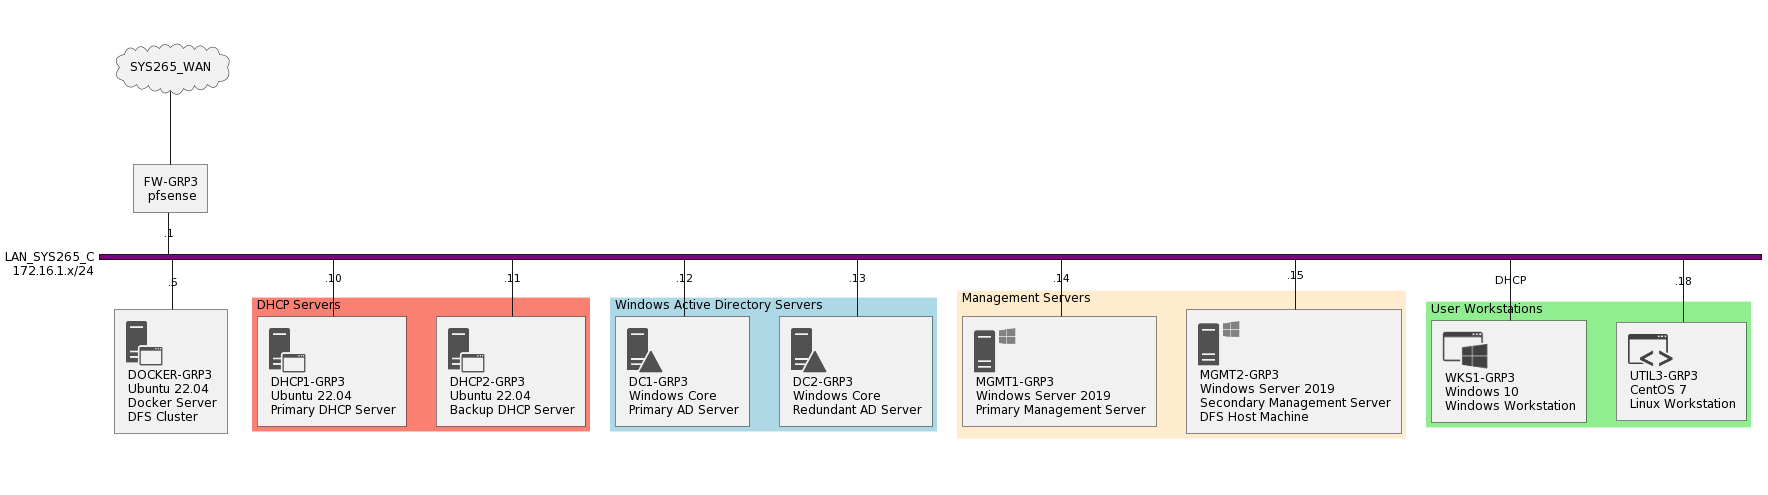

The diagram above was rendered by PlantUML. Its source (embedded in the PNG):
@startuml
!include <office/Servers/application_server>
!include <office/Servers/windows_server>
!include <office/Servers/domain_controller>
!include <office/Concepts/application_windows>
!include <office/Concepts/application_hybrid>

nwdiag {
  
  SYS265_WAN [shape = cloud];
  SYS265_WAN -- fw_grp3;
  
  network LAN_SYS265_C {
    address = "172.16.1.x/24";
    color = "purple"
    
    fw_grp3 [address = ".1", description = "FW-GRP3\n pfsense"];
    
    //define group
    group dhcp {
      color = "salmon";
      description = "DHCP Servers";
      dhcp1 [address = ".10", description = "<$application_server>\n DHCP1-GRP3\n Ubuntu 22.04\n Primary DHCP Server"];
      dhcp2 [address = ".11", description = "<$application_server>\n DHCP2-GRP3\n Ubuntu 22.04\n Backup DHCP Server"];
    }
    
    group dcs {
      color = "lightblue";
      description = "Windows Active Directory Servers";
      dc1 [address = ".12", description = "<$domain_controller>\n DC1-GRP3\n Windows Core\n Primary AD Server"];
      dc2 [address = ".13", description = "<$domain_controller>\n DC2-GRP3\n Windows Core\n Redundant AD Server"];
    }
    
    group mgmt {
      color = "blanchedalmond";
      description = "Management Servers";
      mgmt1 [address = ".14", description = "<$windows_server>\n MGMT1-GRP3\n Windows Server 2019\n Primary Management Server"];
      mgmt2 [address = ".15", description = "<$windows_server>\n MGMT2-GRP3\n Windows Server 2019\n Secondary Management Server\n DFS Host Machine"];
    }
    
    group wks {
      color = "lightgreen";
      description = "User Workstations";
      win10 [address = "DHCP", description = "<$application_windows>\n WKS1-GRP3\n Windows 10\n Windows Workstation"];
      util [address = ".18", description = "<$application_hybrid>\n UTIL3-GRP3\n CentOS 7\n Linux Workstation"];
    }
    
    docker [address = ".5", description = "<$application_server>\n DOCKER-GRP3\n Ubuntu 22.04\n Docker Server\n DFS Cluster"];
  }
  
}
@enduml